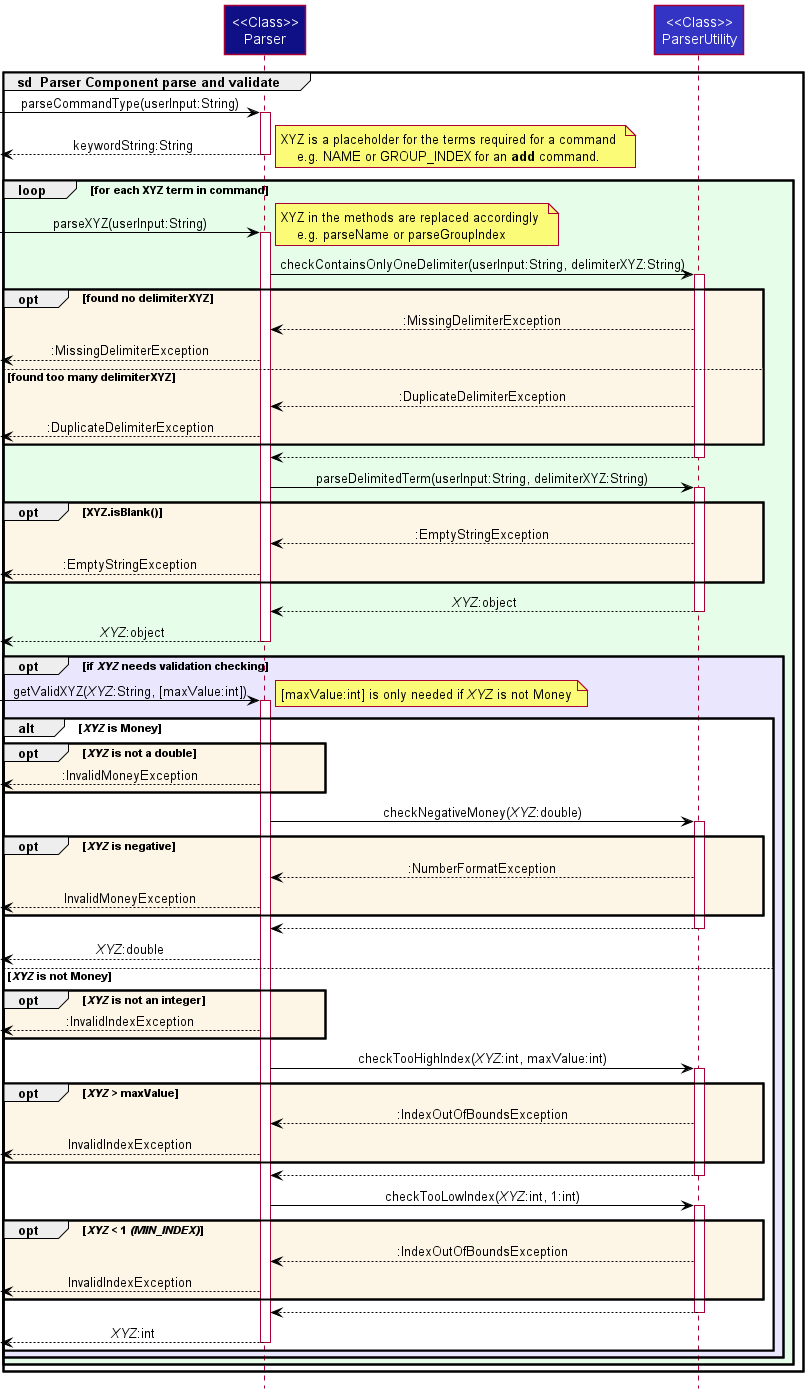

The diagram above was rendered by PlantUML. Its source (embedded in the PNG):
@startuml
!include style.puml
skinparam arrowColor #BLACK
skinparam noteTextAlignment left

group **sd**  Parser Component parse and validate
Participant "<<Class>>\nParser" as Parser LOGIC_COLOR
Participant "<<Class>>\nParserUtility" as UParser LOGIC_COLOR_T1


[-> Parser : parseCommandType(userInput:String)
activate Parser
Parser -->[ : keywordString:String
deactivate Parser

loop LOOP_COLOR for each XYZ term in command
    note right : XYZ is a placeholder for the terms required for a command \n    e.g. NAME or GROUP_INDEX for an **add** command.

    [-> Parser : parseXYZ(userInput:String)
    activate Parser

    note right : XYZ in the methods are replaced accordingly \n    e.g. parseName or parseGroupIndex

    ' checkContainsOnlyOneDelimiter
    Parser -> UParser : checkContainsOnlyOneDelimiter(userInput:String, delimiterXYZ:String)
    activate UParser
    opt OPT_COLOR found no delimiterXYZ
        UParser --> Parser : :MissingDelimiterException
        Parser -->[ : :MissingDelimiterException
    else found too many delimiterXYZ
        UParser --> Parser : :DuplicateDelimiterException
        Parser -->[ : :DuplicateDelimiterException
    end opt
    UParser --> Parser
    deactivate UParser

    ' parseDelimitedTerm
    Parser -> UParser : parseDelimitedTerm(userInput:String, delimiterXYZ:String)
    activate UParser
    opt OPT_COLOR XYZ.isBlank()
        UParser --> Parser : :EmptyStringException
        Parser -->[ : :EmptyStringException
    end opt
    UParser --> Parser : //XYZ//:object
    deactivate UParser

    Parser -->[ : //XYZ//:object
    deactivate Parser

    ' needs Validation
    opt OPT_COLOR_T1 if //XYZ// needs validation checking
        [-> Parser : getValidXYZ(//XYZ//:String, [maxValue:int])
        note right : [maxValue:int] is only needed if //XYZ// is not Money
        activate Parser

        ' isMoney?
        alt //XYZ// is Money

            opt OPT_COLOR //XYZ// is not a double
                Parser -->[ : :InvalidMoneyException
            end opt

            ' checkNegative
            Parser -> UParser : checkNegativeMoney(//XYZ//:double)
            activate UParser
            opt OPT_COLOR //XYZ// is negative
                UParser --> Parser : :NumberFormatException
                Parser -->[ :InvalidMoneyException
            end opt
            UParser --> Parser
            deactivate UParser

            Parser -->[ : //XYZ//:double

        ' notMoney
        else //XYZ// is not Money

            opt OPT_COLOR //XYZ// is not an integer
                Parser -->[ : :InvalidIndexException
            end opt

            ' checkTooHigh
            Parser -> UParser : checkTooHighIndex(//XYZ//:int, maxValue:int)
            activate UParser
            opt OPT_COLOR //XYZ// > maxValue
                UParser --> Parser : :IndexOutOfBoundsException
                Parser -->[ :InvalidIndexException
            end opt
            UParser --> Parser
            deactivate UParser

            ' checkTooLow
            Parser -> UParser : checkTooLowIndex(//XYZ//:int, 1:int)
            activate UParser
            opt OPT_COLOR //XYZ// < 1 //(MIN_INDEX)//
                UParser --> Parser : :IndexOutOfBoundsException
                Parser -->[ :InvalidIndexException
            end opt
            UParser --> Parser
            deactivate UParser

            Parser -->[ : //XYZ//:int
            deactivate Parser
        end opt
    end opt
end loop
end
@enduml